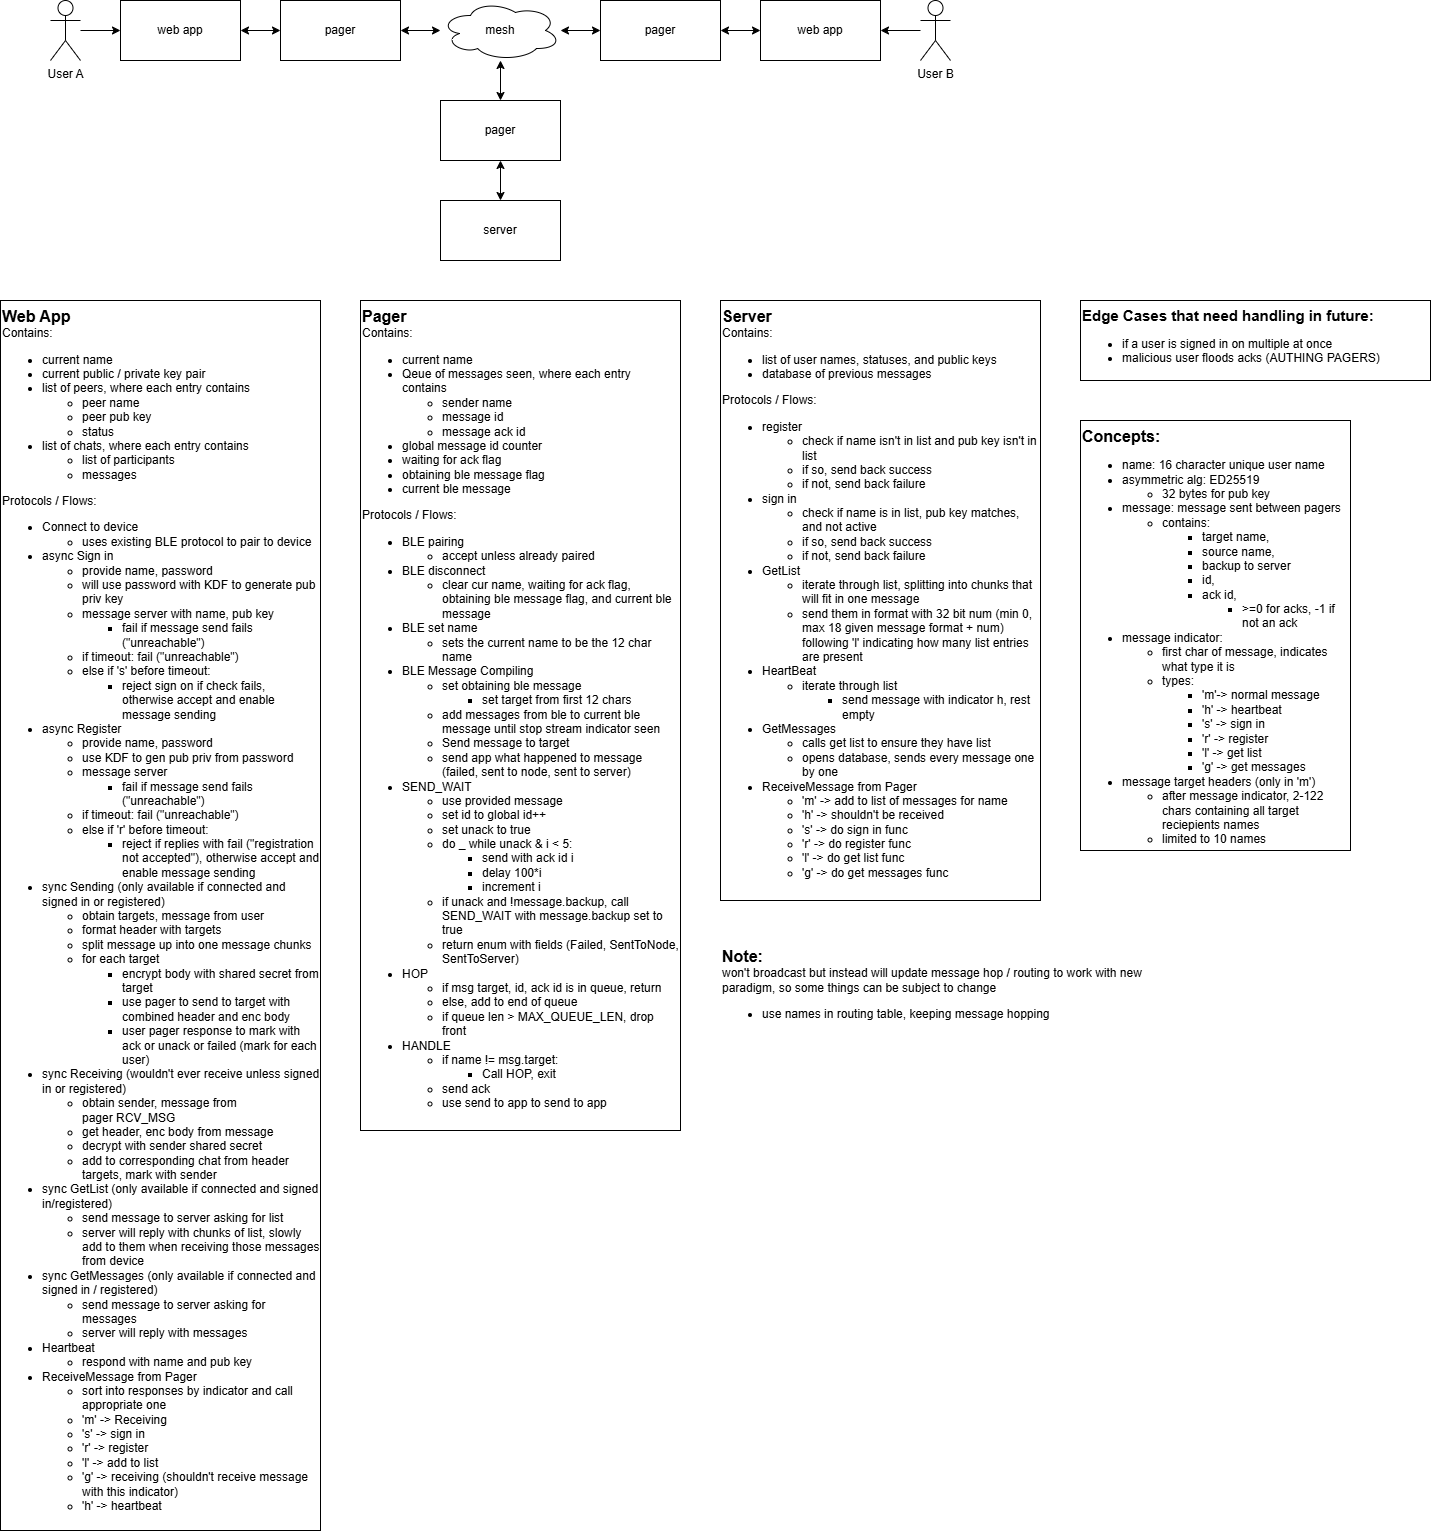

The diagram above was exported from draw.io. Its source (the exported page's mxGraphModel, read from the mxfile embedded in the PNG):
<mxGraphModel dx="1142" dy="786" grid="1" gridSize="10" guides="1" tooltips="1" connect="1" arrows="1" fold="1" page="0" pageScale="1" pageWidth="850" pageHeight="1100" math="0" shadow="0">
  <root>
    <mxCell id="0" />
    <mxCell id="1" parent="0" />
    <mxCell id="wXaiTVUpDfuw-hldFNOd-2" parent="1" style="shape=umlActor;verticalLabelPosition=bottom;verticalAlign=top;html=1;outlineConnect=0;" value="User A" vertex="1">
      <mxGeometry height="60" width="30" x="50" y="20" as="geometry" />
    </mxCell>
    <mxCell id="wXaiTVUpDfuw-hldFNOd-3" parent="1" style="rounded=0;whiteSpace=wrap;html=1;" value="web app" vertex="1">
      <mxGeometry height="60" width="120" x="120" y="20" as="geometry" />
    </mxCell>
    <mxCell id="wXaiTVUpDfuw-hldFNOd-4" parent="1" style="rounded=0;whiteSpace=wrap;html=1;" value="pager" vertex="1">
      <mxGeometry height="60" width="120" x="280" y="20" as="geometry" />
    </mxCell>
    <mxCell id="wXaiTVUpDfuw-hldFNOd-5" parent="1" style="ellipse;shape=cloud;whiteSpace=wrap;html=1;" value="mesh" vertex="1">
      <mxGeometry height="60" width="120" x="440" y="20" as="geometry" />
    </mxCell>
    <mxCell id="wXaiTVUpDfuw-hldFNOd-7" edge="1" parent="1" source="wXaiTVUpDfuw-hldFNOd-2" style="endArrow=classic;html=1;rounded=0;" target="wXaiTVUpDfuw-hldFNOd-3" value="">
      <mxGeometry height="50" relative="1" width="50" as="geometry">
        <mxPoint x="240" y="70" as="sourcePoint" />
        <mxPoint x="290" y="20" as="targetPoint" />
      </mxGeometry>
    </mxCell>
    <mxCell id="wXaiTVUpDfuw-hldFNOd-8" edge="1" parent="1" source="wXaiTVUpDfuw-hldFNOd-3" style="endArrow=classic;html=1;rounded=0;endFill=1;startArrow=classic;startFill=1;" target="wXaiTVUpDfuw-hldFNOd-4" value="">
      <mxGeometry height="50" relative="1" width="50" as="geometry">
        <mxPoint x="210" y="140" as="sourcePoint" />
        <mxPoint x="250" y="140" as="targetPoint" />
      </mxGeometry>
    </mxCell>
    <mxCell id="wXaiTVUpDfuw-hldFNOd-9" edge="1" parent="1" source="wXaiTVUpDfuw-hldFNOd-4" style="endArrow=classic;html=1;rounded=0;startArrow=classic;startFill=1;" target="wXaiTVUpDfuw-hldFNOd-5" value="">
      <mxGeometry height="50" relative="1" width="50" as="geometry">
        <mxPoint x="365" y="120" as="sourcePoint" />
        <mxPoint x="425" y="120" as="targetPoint" />
      </mxGeometry>
    </mxCell>
    <mxCell id="wXaiTVUpDfuw-hldFNOd-12" parent="1" style="shape=umlActor;verticalLabelPosition=bottom;verticalAlign=top;html=1;outlineConnect=0;flipH=0;legacyAnchorPoints=0;flipV=0;" value="User B" vertex="1">
      <mxGeometry height="60" width="30" x="920" y="20" as="geometry" />
    </mxCell>
    <mxCell id="wXaiTVUpDfuw-hldFNOd-13" parent="1" style="rounded=0;whiteSpace=wrap;html=1;flipH=0;legacyAnchorPoints=0;flipV=0;" value="web app" vertex="1">
      <mxGeometry height="60" width="120" x="760" y="20" as="geometry" />
    </mxCell>
    <mxCell id="wXaiTVUpDfuw-hldFNOd-14" parent="1" style="rounded=0;whiteSpace=wrap;html=1;flipH=0;legacyAnchorPoints=0;flipV=0;" value="pager" vertex="1">
      <mxGeometry height="60" width="120" x="600" y="20" as="geometry" />
    </mxCell>
    <mxCell id="wXaiTVUpDfuw-hldFNOd-15" edge="1" parent="1" source="wXaiTVUpDfuw-hldFNOd-12" style="endArrow=classic;html=1;rounded=0;startArrow=none;startFill=0;" target="wXaiTVUpDfuw-hldFNOd-13" value="">
      <mxGeometry height="50" relative="1" width="50" as="geometry">
        <mxPoint x="920.0000000000005" y="70" as="sourcePoint" />
        <mxPoint x="970.0000000000005" y="20" as="targetPoint" />
      </mxGeometry>
    </mxCell>
    <mxCell id="wXaiTVUpDfuw-hldFNOd-16" edge="1" parent="1" source="wXaiTVUpDfuw-hldFNOd-13" style="endArrow=classic;html=1;rounded=0;startArrow=classic;startFill=1;" target="wXaiTVUpDfuw-hldFNOd-14" value="">
      <mxGeometry height="50" relative="1" width="50" as="geometry">
        <mxPoint x="890" y="140" as="sourcePoint" />
        <mxPoint x="930" y="140" as="targetPoint" />
      </mxGeometry>
    </mxCell>
    <mxCell id="wXaiTVUpDfuw-hldFNOd-18" edge="1" parent="1" source="wXaiTVUpDfuw-hldFNOd-5" style="endArrow=classic;startArrow=classic;html=1;rounded=0;" target="wXaiTVUpDfuw-hldFNOd-14" value="">
      <mxGeometry height="50" relative="1" width="50" as="geometry">
        <mxPoint x="440" y="80" as="sourcePoint" />
        <mxPoint x="490" y="30" as="targetPoint" />
      </mxGeometry>
    </mxCell>
    <mxCell id="wXaiTVUpDfuw-hldFNOd-19" parent="1" style="rounded=0;whiteSpace=wrap;html=1;" value="pager" vertex="1">
      <mxGeometry height="60" width="120" x="440" y="120" as="geometry" />
    </mxCell>
    <mxCell id="wXaiTVUpDfuw-hldFNOd-20" edge="1" parent="1" source="wXaiTVUpDfuw-hldFNOd-19" style="endArrow=classic;startArrow=classic;html=1;rounded=0;" target="wXaiTVUpDfuw-hldFNOd-5" value="">
      <mxGeometry height="50" relative="1" width="50" as="geometry">
        <mxPoint x="430" y="210" as="sourcePoint" />
        <mxPoint x="480" y="160" as="targetPoint" />
      </mxGeometry>
    </mxCell>
    <mxCell id="wXaiTVUpDfuw-hldFNOd-21" parent="1" style="rounded=0;whiteSpace=wrap;html=1;" value="server" vertex="1">
      <mxGeometry height="60" width="120" x="440" y="220" as="geometry" />
    </mxCell>
    <mxCell id="wXaiTVUpDfuw-hldFNOd-22" edge="1" parent="1" source="wXaiTVUpDfuw-hldFNOd-21" style="endArrow=classic;startArrow=classic;html=1;rounded=0;" target="wXaiTVUpDfuw-hldFNOd-19" value="">
      <mxGeometry height="50" relative="1" width="50" as="geometry">
        <Array as="points" />
        <mxPoint x="510" y="180" as="sourcePoint" />
        <mxPoint x="510" y="140" as="targetPoint" />
      </mxGeometry>
    </mxCell>
    <mxCell id="wXaiTVUpDfuw-hldFNOd-23" parent="1" style="text;html=1;strokeColor=default;fillColor=none;align=left;verticalAlign=top;rounded=0;horizontal=1;whiteSpace=wrap;" value="&lt;b&gt;&lt;font style=&quot;font-size: 16px;&quot;&gt;Web App&lt;/font&gt;&lt;/b&gt;&lt;div&gt;Contains:&lt;/div&gt;&lt;div&gt;&lt;ul&gt;&lt;li&gt;current name&lt;/li&gt;&lt;li&gt;current public / private key pair&lt;/li&gt;&lt;li&gt;list of peers, where each entry contains&lt;/li&gt;&lt;ul&gt;&lt;li&gt;peer name&lt;/li&gt;&lt;li&gt;peer pub key&lt;/li&gt;&lt;li&gt;status&lt;/li&gt;&lt;/ul&gt;&lt;li&gt;list of chats, where each entry contains&lt;/li&gt;&lt;ul&gt;&lt;li&gt;list of participants&lt;/li&gt;&lt;li&gt;messages&lt;/li&gt;&lt;/ul&gt;&lt;/ul&gt;&lt;div&gt;Protocols / Flows:&lt;/div&gt;&lt;/div&gt;&lt;div&gt;&lt;ul&gt;&lt;li&gt;Connect to device&lt;/li&gt;&lt;ul&gt;&lt;li&gt;uses existing BLE protocol to pair to device&lt;/li&gt;&lt;/ul&gt;&lt;li&gt;async Sign in&lt;/li&gt;&lt;ul&gt;&lt;li&gt;provide name, password&lt;/li&gt;&lt;li&gt;will use password with KDF to generate pub priv key&lt;/li&gt;&lt;li&gt;message server with name, pub key&lt;/li&gt;&lt;ul&gt;&lt;li&gt;fail if message send fails (&quot;unreachable&quot;)&lt;/li&gt;&lt;/ul&gt;&lt;li&gt;if timeout: fail (&quot;unreachable&quot;)&lt;/li&gt;&lt;li&gt;else if 's' before timeout:&lt;/li&gt;&lt;ul&gt;&lt;li&gt;reject sign on if check fails, otherwise accept and enable message sending&lt;/li&gt;&lt;/ul&gt;&lt;/ul&gt;&lt;li&gt;async Register&lt;/li&gt;&lt;ul&gt;&lt;li&gt;provide name, password&lt;/li&gt;&lt;li&gt;use KDF to gen pub priv from password&lt;/li&gt;&lt;li&gt;message server&lt;/li&gt;&lt;ul&gt;&lt;li&gt;fail if message send fails (&quot;unreachable&quot;)&lt;/li&gt;&lt;/ul&gt;&lt;li&gt;if timeout: fail (&quot;unreachable&quot;)&lt;/li&gt;&lt;li&gt;else if 'r' before timeout:&lt;/li&gt;&lt;ul&gt;&lt;li&gt;reject if replies with fail (&quot;registration not accepted&quot;), otherwise accept and enable message sending&lt;/li&gt;&lt;/ul&gt;&lt;/ul&gt;&lt;li&gt;sync Sending (only available if connected and signed in or registered)&lt;/li&gt;&lt;ul&gt;&lt;li&gt;obtain targets, message from user&lt;/li&gt;&lt;li&gt;format header with targets&lt;/li&gt;&lt;li&gt;split message up into one message chunks&lt;/li&gt;&lt;li&gt;for each target&lt;/li&gt;&lt;ul&gt;&lt;li&gt;encrypt body with shared secret from target&lt;/li&gt;&lt;li&gt;use pager to send to target with combined header and enc body&lt;/li&gt;&lt;li&gt;user pager response to mark with ack or unack or failed (mark for each user)&lt;/li&gt;&lt;/ul&gt;&lt;/ul&gt;&lt;li&gt;&lt;span style=&quot;background-color: transparent; color: light-dark(rgb(0, 0, 0), rgb(255, 255, 255));&quot;&gt;sync Receiving (wouldn't ever receive unless signed in or registered)&lt;/span&gt;&lt;/li&gt;&lt;ul&gt;&lt;li&gt;&lt;span style=&quot;background-color: transparent; color: light-dark(rgb(0, 0, 0), rgb(255, 255, 255));&quot;&gt;obtain sender, message from pager&amp;nbsp;&lt;/span&gt;RCV_MSG&lt;/li&gt;&lt;li&gt;&lt;span style=&quot;background-color: transparent; color: light-dark(rgb(0, 0, 0), rgb(255, 255, 255));&quot;&gt;get header, enc body from message&lt;/span&gt;&lt;/li&gt;&lt;li&gt;&lt;span style=&quot;background-color: transparent; color: light-dark(rgb(0, 0, 0), rgb(255, 255, 255));&quot;&gt;decrypt with sender shared secret&lt;/span&gt;&lt;/li&gt;&lt;li&gt;&lt;span style=&quot;background-color: transparent; color: light-dark(rgb(0, 0, 0), rgb(255, 255, 255));&quot;&gt;add to corresponding chat from header targets, mark with sender&lt;/span&gt;&lt;/li&gt;&lt;/ul&gt;&lt;li&gt;sync GetList (only available if connected and signed in/registered)&lt;/li&gt;&lt;ul&gt;&lt;li&gt;send message to server asking for list&lt;/li&gt;&lt;li&gt;server will reply with chunks of list, slowly add to them when receiving those messages from device&lt;/li&gt;&lt;/ul&gt;&lt;li&gt;sync GetMessages (only available if connected and signed in / registered)&lt;/li&gt;&lt;ul&gt;&lt;li&gt;send message to server asking for messages&lt;/li&gt;&lt;li&gt;server will reply with messages&lt;/li&gt;&lt;/ul&gt;&lt;li&gt;Heartbeat&lt;/li&gt;&lt;ul&gt;&lt;li&gt;respond with name and pub key&lt;/li&gt;&lt;/ul&gt;&lt;li&gt;ReceiveMessage from Pager&lt;/li&gt;&lt;ul&gt;&lt;li&gt;sort into responses by indicator and call appropriate one&lt;/li&gt;&lt;li&gt;'m' -&amp;gt; Receiving&lt;/li&gt;&lt;li&gt;'s' -&amp;gt; sign in&lt;/li&gt;&lt;li&gt;'r' -&amp;gt; register&lt;/li&gt;&lt;li&gt;'l' -&amp;gt; add to list&lt;/li&gt;&lt;li&gt;'g' -&amp;gt; receiving (shouldn't receive message with this indicator)&lt;/li&gt;&lt;li&gt;'h' -&amp;gt; heartbeat&lt;/li&gt;&lt;/ul&gt;&lt;/ul&gt;&lt;/div&gt;" vertex="1">
      <mxGeometry height="1230" width="320" y="320" as="geometry" />
    </mxCell>
    <mxCell id="wXaiTVUpDfuw-hldFNOd-24" parent="1" style="text;html=1;whiteSpace=wrap;strokeColor=default;fillColor=none;align=left;verticalAlign=top;rounded=0;horizontal=1;perimeterSpacing=1;" value="&lt;div&gt;&lt;span style=&quot;font-size: 16px;&quot;&gt;&lt;b&gt;Pager&lt;/b&gt;&lt;/span&gt;&lt;/div&gt;&lt;div&gt;Contains:&lt;/div&gt;&lt;div&gt;&lt;ul&gt;&lt;li&gt;current name&lt;/li&gt;&lt;li&gt;Qeue of messages seen, where each entry &lt;br&gt;contains&lt;/li&gt;&lt;ul&gt;&lt;li&gt;sender name&lt;/li&gt;&lt;li&gt;message id&lt;/li&gt;&lt;li&gt;message ack id&lt;/li&gt;&lt;/ul&gt;&lt;li&gt;global message id counter&lt;/li&gt;&lt;li&gt;waiting for ack flag&lt;/li&gt;&lt;li&gt;obtaining ble message flag&lt;/li&gt;&lt;li&gt;current ble message&lt;/li&gt;&lt;/ul&gt;&lt;div&gt;Protocols / Flows:&lt;/div&gt;&lt;/div&gt;&lt;div&gt;&lt;ul&gt;&lt;li&gt;BLE pairing&lt;/li&gt;&lt;ul&gt;&lt;li&gt;accept unless already paired&lt;/li&gt;&lt;/ul&gt;&lt;li&gt;BLE disconnect&lt;/li&gt;&lt;ul&gt;&lt;li&gt;clear cur name, waiting for ack flag, obtaining ble message flag, and current ble message&lt;/li&gt;&lt;/ul&gt;&lt;li&gt;BLE set name&lt;/li&gt;&lt;ul&gt;&lt;li&gt;sets the current name to be the 12 char name&lt;/li&gt;&lt;/ul&gt;&lt;li&gt;BLE Message Compiling&lt;/li&gt;&lt;ul&gt;&lt;li&gt;&lt;span style=&quot;background-color: transparent; color: light-dark(rgb(0, 0, 0), rgb(255, 255, 255));&quot;&gt;set obtaining ble message&lt;/span&gt;&lt;/li&gt;&lt;ul&gt;&lt;li&gt;&lt;span style=&quot;background-color: transparent; color: light-dark(rgb(0, 0, 0), rgb(255, 255, 255));&quot;&gt;set target from first 12 chars&lt;/span&gt;&lt;/li&gt;&lt;/ul&gt;&lt;li&gt;add messages from ble to current ble message until stop stream indicator seen&lt;/li&gt;&lt;li&gt;Send message to target&lt;/li&gt;&lt;li&gt;send app what happened to message (failed, sent to node, sent to server)&lt;/li&gt;&lt;/ul&gt;&lt;li&gt;SEND_WAIT&lt;/li&gt;&lt;ul&gt;&lt;li&gt;use provided message&lt;/li&gt;&lt;li&gt;set id to global id++&lt;/li&gt;&lt;li&gt;set unack to true&lt;/li&gt;&lt;li&gt;do _ while unack &amp;amp; i &amp;lt; 5:&lt;/li&gt;&lt;ul&gt;&lt;li&gt;send with ack id i&lt;/li&gt;&lt;li&gt;delay 100*i&lt;/li&gt;&lt;li&gt;increment i&lt;/li&gt;&lt;/ul&gt;&lt;li&gt;if unack and !message.backup, call SEND_WAIT with message.backup set to true&amp;nbsp;&lt;/li&gt;&lt;li&gt;return enum with fields (Failed, SentToNode, SentToServer)&lt;/li&gt;&lt;/ul&gt;&lt;li&gt;HOP&lt;/li&gt;&lt;ul&gt;&lt;li&gt;if msg target, id, ack id is in queue, return&lt;/li&gt;&lt;li&gt;else, add to end of queue&lt;/li&gt;&lt;li&gt;if queue len &amp;gt; MAX_QUEUE_LEN, drop front&lt;/li&gt;&lt;/ul&gt;&lt;li&gt;HANDLE&lt;/li&gt;&lt;ul&gt;&lt;li&gt;if name != msg.target:&lt;/li&gt;&lt;ul&gt;&lt;li&gt;Call HOP, exit&lt;/li&gt;&lt;/ul&gt;&lt;li&gt;send ack&lt;/li&gt;&lt;li&gt;use send to app to send to app&lt;/li&gt;&lt;/ul&gt;&lt;/ul&gt;&lt;/div&gt;" vertex="1">
      <mxGeometry height="830" width="320" x="360" y="320" as="geometry" />
    </mxCell>
    <mxCell id="wXaiTVUpDfuw-hldFNOd-26" parent="1" style="text;html=1;whiteSpace=wrap;strokeColor=default;fillColor=none;align=left;verticalAlign=top;rounded=0;horizontal=1;labelBorderColor=none;perimeterSpacing=1;" value="&lt;div&gt;&lt;span style=&quot;font-size: 16px;&quot;&gt;&lt;b&gt;Server&lt;/b&gt;&lt;/span&gt;&lt;/div&gt;&lt;div&gt;Contains:&lt;/div&gt;&lt;div&gt;&lt;ul&gt;&lt;li&gt;list of user names, statuses, and public keys&lt;/li&gt;&lt;li&gt;database of previous messages&lt;/li&gt;&lt;/ul&gt;&lt;div&gt;Protocols / Flows:&lt;/div&gt;&lt;/div&gt;&lt;div&gt;&lt;ul&gt;&lt;li&gt;register&lt;/li&gt;&lt;ul&gt;&lt;li&gt;check if name isn't in list and pub key isn't in list&lt;/li&gt;&lt;li&gt;if so, send back success&lt;/li&gt;&lt;li&gt;if not, send back failure&lt;/li&gt;&lt;/ul&gt;&lt;li&gt;sign in&lt;/li&gt;&lt;ul&gt;&lt;li&gt;check if name is in list, pub key matches, and not active&lt;/li&gt;&lt;li&gt;if so, send back success&lt;/li&gt;&lt;li&gt;if not, send back failure&lt;/li&gt;&lt;/ul&gt;&lt;li&gt;GetList&lt;/li&gt;&lt;ul&gt;&lt;li&gt;iterate through list, splitting into chunks that will fit in one message&lt;/li&gt;&lt;li&gt;send them in format with 32 bit num (min 0, max 18 given message format + num) following 'l' indicating how many list entries are present&lt;/li&gt;&lt;/ul&gt;&lt;li&gt;HeartBeat&lt;/li&gt;&lt;ul&gt;&lt;li&gt;iterate through list&lt;/li&gt;&lt;ul&gt;&lt;li&gt;send message with indicator h, rest empty&lt;/li&gt;&lt;/ul&gt;&lt;/ul&gt;&lt;li&gt;GetMessages&lt;/li&gt;&lt;ul&gt;&lt;li&gt;calls get list to ensure they have list&lt;/li&gt;&lt;li&gt;opens database, sends every message one by one&lt;/li&gt;&lt;/ul&gt;&lt;li&gt;ReceiveMessage from Pager&lt;/li&gt;&lt;ul&gt;&lt;li&gt;'m' -&amp;gt; add to list of messages for name&lt;/li&gt;&lt;li&gt;'h' -&amp;gt; shouldn't be received&lt;/li&gt;&lt;li&gt;'s' -&amp;gt; do sign in func&lt;/li&gt;&lt;li&gt;'r' -&amp;gt; do register func&lt;/li&gt;&lt;li&gt;'l' -&amp;gt; do get list func&lt;/li&gt;&lt;li&gt;'g' -&amp;gt; do get messages func&lt;/li&gt;&lt;/ul&gt;&lt;/ul&gt;&lt;/div&gt;" vertex="1">
      <mxGeometry height="600" width="320" x="720" y="320" as="geometry" />
    </mxCell>
    <mxCell id="wXaiTVUpDfuw-hldFNOd-27" parent="1" style="text;html=1;whiteSpace=wrap;strokeColor=default;fillColor=none;align=left;verticalAlign=top;rounded=0;labelPosition=center;verticalLabelPosition=middle;" value="&lt;font style=&quot;font-size: 15px;&quot;&gt;&lt;b&gt;Edge Cases that need handling in future:&lt;/b&gt;&lt;/font&gt;&lt;div&gt;&lt;ul&gt;&lt;li&gt;if a user is signed in on multiple at once&lt;/li&gt;&lt;li&gt;malicious user floods acks (AUTHING PAGERS)&lt;/li&gt;&lt;/ul&gt;&lt;/div&gt;" vertex="1">
      <mxGeometry height="80" width="350" x="1080" y="320" as="geometry" />
    </mxCell>
    <mxCell id="wXaiTVUpDfuw-hldFNOd-28" parent="1" style="text;html=1;whiteSpace=wrap;strokeColor=default;fillColor=none;align=left;verticalAlign=top;rounded=0;labelPosition=center;verticalLabelPosition=middle;" value="&lt;b&gt;&lt;font style=&quot;font-size: 16px;&quot;&gt;Concepts:&lt;/font&gt;&lt;/b&gt;&lt;br&gt;&lt;ul&gt;&lt;li&gt;&lt;span style=&quot;background-color: transparent; color: light-dark(rgb(0, 0, 0), rgb(255, 255, 255));&quot;&gt;name: 16 character unique user name&lt;/span&gt;&lt;/li&gt;&lt;li&gt;asymmetric alg: ED25519&lt;/li&gt;&lt;ul&gt;&lt;li&gt;32 bytes for pub key&lt;/li&gt;&lt;/ul&gt;&lt;li&gt;message: message sent between pagers&lt;/li&gt;&lt;ul&gt;&lt;li&gt;contains:&amp;nbsp;&lt;/li&gt;&lt;ul&gt;&lt;li&gt;target name,&amp;nbsp;&lt;/li&gt;&lt;li&gt;source name,&lt;/li&gt;&lt;li&gt;&lt;span style=&quot;background-color: transparent; color: light-dark(rgb(0, 0, 0), rgb(255, 255, 255));&quot;&gt;backup to server&lt;/span&gt;&lt;/li&gt;&lt;li&gt;&lt;span style=&quot;background-color: transparent; color: light-dark(rgb(0, 0, 0), rgb(255, 255, 255));&quot;&gt;id,&amp;nbsp;&lt;/span&gt;&lt;/li&gt;&lt;li&gt;ack id,&amp;nbsp;&lt;/li&gt;&lt;ul&gt;&lt;li&gt;&amp;gt;=0 for acks, -1 if not an ack&lt;/li&gt;&lt;/ul&gt;&lt;/ul&gt;&lt;/ul&gt;&lt;li&gt;message indicator:&lt;/li&gt;&lt;ul&gt;&lt;li&gt;first char of message, indicates what type it is&lt;/li&gt;&lt;li&gt;types:&lt;/li&gt;&lt;ul&gt;&lt;li&gt;'m'-&amp;gt; normal message&lt;/li&gt;&lt;li&gt;'h' -&amp;gt; heartbeat&lt;/li&gt;&lt;li&gt;'s' -&amp;gt; sign in&lt;/li&gt;&lt;li&gt;'r' -&amp;gt; register&lt;/li&gt;&lt;li&gt;'l' -&amp;gt; get list&lt;/li&gt;&lt;li&gt;'g' -&amp;gt; get messages&lt;/li&gt;&lt;/ul&gt;&lt;/ul&gt;&lt;li&gt;message target headers (only in 'm')&lt;/li&gt;&lt;ul&gt;&lt;li&gt;after message indicator, 2-122 chars containing all target reciepients names&lt;/li&gt;&lt;li&gt;limited to 10 names&lt;/li&gt;&lt;/ul&gt;&lt;/ul&gt;" vertex="1">
      <mxGeometry height="430" width="270" x="1080" y="440" as="geometry" />
    </mxCell>
    <mxCell id="wXaiTVUpDfuw-hldFNOd-62" parent="1" style="text;html=1;whiteSpace=wrap;strokeColor=none;fillColor=none;align=left;verticalAlign=top;rounded=0;" value="&lt;b&gt;&lt;font style=&quot;font-size: 16px;&quot;&gt;Note:&lt;/font&gt;&lt;/b&gt;&lt;div&gt;won't broadcast but instead will update message hop / routing to work with new paradigm, so some things can be subject to change&lt;/div&gt;&lt;div&gt;&lt;ul&gt;&lt;li&gt;use names in routing table, keeping message hopping&lt;/li&gt;&lt;/ul&gt;&lt;/div&gt;" vertex="1">
      <mxGeometry height="130" width="470" x="720" y="960" as="geometry" />
    </mxCell>
  </root>
</mxGraphModel>